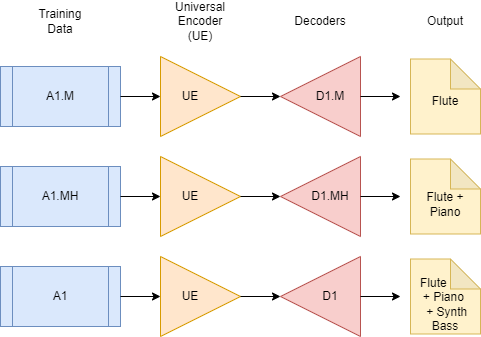

The diagram above was exported from draw.io. Its source (the exported page's mxGraphModel, read from the mxfile embedded in the PNG):
<mxGraphModel dx="1422" dy="705" grid="1" gridSize="10" guides="1" tooltips="1" connect="1" arrows="1" fold="1" page="1" pageScale="1" pageWidth="827" pageHeight="1169" math="0" shadow="0">
  <root>
    <mxCell id="WIyWlLk6GJQsqaUBKTNV-0" />
    <mxCell id="WIyWlLk6GJQsqaUBKTNV-1" parent="WIyWlLk6GJQsqaUBKTNV-0" />
    <mxCell id="hwCXlOECiF83kgnGaswx-0" value="" style="triangle;whiteSpace=wrap;html=1;fillColor=#ffe6cc;strokeColor=#d79b00;" vertex="1" parent="WIyWlLk6GJQsqaUBKTNV-1">
      <mxGeometry x="200" y="160" width="80" height="80" as="geometry" />
    </mxCell>
    <mxCell id="hwCXlOECiF83kgnGaswx-1" value="" style="endArrow=classic;html=1;rounded=0;entryX=1;entryY=0.5;entryDx=0;entryDy=0;exitX=1;exitY=0.5;exitDx=0;exitDy=0;" edge="1" parent="WIyWlLk6GJQsqaUBKTNV-1" source="hwCXlOECiF83kgnGaswx-0" target="hwCXlOECiF83kgnGaswx-2">
      <mxGeometry width="50" height="50" relative="1" as="geometry">
        <mxPoint x="390" y="390" as="sourcePoint" />
        <mxPoint x="440" y="340" as="targetPoint" />
      </mxGeometry>
    </mxCell>
    <mxCell id="hwCXlOECiF83kgnGaswx-2" value="" style="triangle;whiteSpace=wrap;html=1;rotation=-180;fillColor=#f8cecc;strokeColor=#b85450;" vertex="1" parent="WIyWlLk6GJQsqaUBKTNV-1">
      <mxGeometry x="320" y="160" width="80" height="80" as="geometry" />
    </mxCell>
    <mxCell id="hwCXlOECiF83kgnGaswx-3" value="" style="shape=process;whiteSpace=wrap;html=1;backgroundOutline=1;fillColor=#dae8fc;strokeColor=#6c8ebf;" vertex="1" parent="WIyWlLk6GJQsqaUBKTNV-1">
      <mxGeometry x="40" y="170" width="120" height="60" as="geometry" />
    </mxCell>
    <mxCell id="hwCXlOECiF83kgnGaswx-4" value="" style="endArrow=classic;html=1;rounded=0;exitX=1;exitY=0.5;exitDx=0;exitDy=0;entryX=0;entryY=0.5;entryDx=0;entryDy=0;" edge="1" parent="WIyWlLk6GJQsqaUBKTNV-1" source="hwCXlOECiF83kgnGaswx-3" target="hwCXlOECiF83kgnGaswx-0">
      <mxGeometry width="50" height="50" relative="1" as="geometry">
        <mxPoint x="390" y="390" as="sourcePoint" />
        <mxPoint x="440" y="340" as="targetPoint" />
      </mxGeometry>
    </mxCell>
    <mxCell id="hwCXlOECiF83kgnGaswx-5" value="A1.M" style="text;html=1;strokeColor=none;fillColor=none;align=center;verticalAlign=middle;whiteSpace=wrap;rounded=0;" vertex="1" parent="WIyWlLk6GJQsqaUBKTNV-1">
      <mxGeometry x="70" y="185" width="60" height="30" as="geometry" />
    </mxCell>
    <mxCell id="hwCXlOECiF83kgnGaswx-6" value="Universal Encoder (UE)" style="text;html=1;strokeColor=none;fillColor=none;align=center;verticalAlign=middle;whiteSpace=wrap;rounded=0;" vertex="1" parent="WIyWlLk6GJQsqaUBKTNV-1">
      <mxGeometry x="210" y="110" width="60" height="30" as="geometry" />
    </mxCell>
    <mxCell id="hwCXlOECiF83kgnGaswx-7" value="Decoders" style="text;html=1;strokeColor=none;fillColor=none;align=center;verticalAlign=middle;whiteSpace=wrap;rounded=0;" vertex="1" parent="WIyWlLk6GJQsqaUBKTNV-1">
      <mxGeometry x="330" y="110" width="60" height="30" as="geometry" />
    </mxCell>
    <mxCell id="hwCXlOECiF83kgnGaswx-8" value="" style="endArrow=classic;html=1;rounded=0;exitX=0;exitY=0.5;exitDx=0;exitDy=0;" edge="1" parent="WIyWlLk6GJQsqaUBKTNV-1" source="hwCXlOECiF83kgnGaswx-2">
      <mxGeometry width="50" height="50" relative="1" as="geometry">
        <mxPoint x="370" y="380" as="sourcePoint" />
        <mxPoint x="440" y="200" as="targetPoint" />
      </mxGeometry>
    </mxCell>
    <mxCell id="hwCXlOECiF83kgnGaswx-9" value="Training Data" style="text;html=1;strokeColor=none;fillColor=none;align=center;verticalAlign=middle;whiteSpace=wrap;rounded=0;" vertex="1" parent="WIyWlLk6GJQsqaUBKTNV-1">
      <mxGeometry x="70" y="110" width="60" height="30" as="geometry" />
    </mxCell>
    <mxCell id="hwCXlOECiF83kgnGaswx-10" value="D1.M" style="text;html=1;strokeColor=none;fillColor=none;align=center;verticalAlign=middle;whiteSpace=wrap;rounded=0;" vertex="1" parent="WIyWlLk6GJQsqaUBKTNV-1">
      <mxGeometry x="340" y="185" width="60" height="30" as="geometry" />
    </mxCell>
    <mxCell id="hwCXlOECiF83kgnGaswx-11" value="UE" style="text;html=1;strokeColor=none;fillColor=none;align=center;verticalAlign=middle;whiteSpace=wrap;rounded=0;" vertex="1" parent="WIyWlLk6GJQsqaUBKTNV-1">
      <mxGeometry x="200" y="185" width="60" height="30" as="geometry" />
    </mxCell>
    <mxCell id="hwCXlOECiF83kgnGaswx-13" value="" style="shape=note;whiteSpace=wrap;html=1;backgroundOutline=1;darkOpacity=0.05;fillColor=#fff2cc;strokeColor=#d6b656;" vertex="1" parent="WIyWlLk6GJQsqaUBKTNV-1">
      <mxGeometry x="450" y="162.5" width="70" height="75" as="geometry" />
    </mxCell>
    <mxCell id="hwCXlOECiF83kgnGaswx-14" value="Flute" style="text;html=1;strokeColor=none;fillColor=none;align=center;verticalAlign=middle;whiteSpace=wrap;rounded=0;" vertex="1" parent="WIyWlLk6GJQsqaUBKTNV-1">
      <mxGeometry x="455" y="190" width="60" height="30" as="geometry" />
    </mxCell>
    <mxCell id="hwCXlOECiF83kgnGaswx-15" value="" style="triangle;whiteSpace=wrap;html=1;fillColor=#ffe6cc;strokeColor=#d79b00;" vertex="1" parent="WIyWlLk6GJQsqaUBKTNV-1">
      <mxGeometry x="200" y="260" width="80" height="80" as="geometry" />
    </mxCell>
    <mxCell id="hwCXlOECiF83kgnGaswx-16" value="" style="endArrow=classic;html=1;rounded=0;entryX=1;entryY=0.5;entryDx=0;entryDy=0;exitX=1;exitY=0.5;exitDx=0;exitDy=0;" edge="1" parent="WIyWlLk6GJQsqaUBKTNV-1" source="hwCXlOECiF83kgnGaswx-15" target="hwCXlOECiF83kgnGaswx-17">
      <mxGeometry width="50" height="50" relative="1" as="geometry">
        <mxPoint x="390" y="490" as="sourcePoint" />
        <mxPoint x="440" y="440" as="targetPoint" />
      </mxGeometry>
    </mxCell>
    <mxCell id="hwCXlOECiF83kgnGaswx-17" value="" style="triangle;whiteSpace=wrap;html=1;rotation=-180;fillColor=#f8cecc;strokeColor=#b85450;" vertex="1" parent="WIyWlLk6GJQsqaUBKTNV-1">
      <mxGeometry x="320" y="260" width="80" height="80" as="geometry" />
    </mxCell>
    <mxCell id="hwCXlOECiF83kgnGaswx-18" value="" style="shape=process;whiteSpace=wrap;html=1;backgroundOutline=1;fillColor=#dae8fc;strokeColor=#6c8ebf;" vertex="1" parent="WIyWlLk6GJQsqaUBKTNV-1">
      <mxGeometry x="40" y="270" width="120" height="60" as="geometry" />
    </mxCell>
    <mxCell id="hwCXlOECiF83kgnGaswx-19" value="" style="endArrow=classic;html=1;rounded=0;exitX=1;exitY=0.5;exitDx=0;exitDy=0;entryX=0;entryY=0.5;entryDx=0;entryDy=0;" edge="1" parent="WIyWlLk6GJQsqaUBKTNV-1" source="hwCXlOECiF83kgnGaswx-18" target="hwCXlOECiF83kgnGaswx-15">
      <mxGeometry width="50" height="50" relative="1" as="geometry">
        <mxPoint x="390" y="490" as="sourcePoint" />
        <mxPoint x="440" y="440" as="targetPoint" />
      </mxGeometry>
    </mxCell>
    <mxCell id="hwCXlOECiF83kgnGaswx-20" value="A1.MH" style="text;html=1;strokeColor=none;fillColor=none;align=center;verticalAlign=middle;whiteSpace=wrap;rounded=0;" vertex="1" parent="WIyWlLk6GJQsqaUBKTNV-1">
      <mxGeometry x="70" y="285" width="60" height="30" as="geometry" />
    </mxCell>
    <mxCell id="hwCXlOECiF83kgnGaswx-21" value="" style="endArrow=classic;html=1;rounded=0;exitX=0;exitY=0.5;exitDx=0;exitDy=0;" edge="1" parent="WIyWlLk6GJQsqaUBKTNV-1" source="hwCXlOECiF83kgnGaswx-17">
      <mxGeometry width="50" height="50" relative="1" as="geometry">
        <mxPoint x="370" y="480" as="sourcePoint" />
        <mxPoint x="440" y="300" as="targetPoint" />
      </mxGeometry>
    </mxCell>
    <mxCell id="hwCXlOECiF83kgnGaswx-22" value="D1.MH" style="text;html=1;strokeColor=none;fillColor=none;align=center;verticalAlign=middle;whiteSpace=wrap;rounded=0;" vertex="1" parent="WIyWlLk6GJQsqaUBKTNV-1">
      <mxGeometry x="340" y="285" width="60" height="30" as="geometry" />
    </mxCell>
    <mxCell id="hwCXlOECiF83kgnGaswx-23" value="UE" style="text;html=1;strokeColor=none;fillColor=none;align=center;verticalAlign=middle;whiteSpace=wrap;rounded=0;" vertex="1" parent="WIyWlLk6GJQsqaUBKTNV-1">
      <mxGeometry x="200" y="285" width="60" height="30" as="geometry" />
    </mxCell>
    <mxCell id="hwCXlOECiF83kgnGaswx-24" value="" style="shape=note;whiteSpace=wrap;html=1;backgroundOutline=1;darkOpacity=0.05;fillColor=#fff2cc;strokeColor=#d6b656;" vertex="1" parent="WIyWlLk6GJQsqaUBKTNV-1">
      <mxGeometry x="450" y="262.5" width="70" height="75" as="geometry" />
    </mxCell>
    <mxCell id="hwCXlOECiF83kgnGaswx-25" value="Flute + Piano" style="text;html=1;strokeColor=none;fillColor=none;align=center;verticalAlign=middle;whiteSpace=wrap;rounded=0;" vertex="1" parent="WIyWlLk6GJQsqaUBKTNV-1">
      <mxGeometry x="455" y="285" width="60" height="45" as="geometry" />
    </mxCell>
    <mxCell id="hwCXlOECiF83kgnGaswx-26" value="" style="triangle;whiteSpace=wrap;html=1;fillColor=#ffe6cc;strokeColor=#d79b00;" vertex="1" parent="WIyWlLk6GJQsqaUBKTNV-1">
      <mxGeometry x="200" y="360" width="80" height="80" as="geometry" />
    </mxCell>
    <mxCell id="hwCXlOECiF83kgnGaswx-27" value="" style="endArrow=classic;html=1;rounded=0;entryX=1;entryY=0.5;entryDx=0;entryDy=0;exitX=1;exitY=0.5;exitDx=0;exitDy=0;" edge="1" source="hwCXlOECiF83kgnGaswx-26" target="hwCXlOECiF83kgnGaswx-28" parent="WIyWlLk6GJQsqaUBKTNV-1">
      <mxGeometry width="50" height="50" relative="1" as="geometry">
        <mxPoint x="390" y="590" as="sourcePoint" />
        <mxPoint x="440" y="540" as="targetPoint" />
      </mxGeometry>
    </mxCell>
    <mxCell id="hwCXlOECiF83kgnGaswx-28" value="" style="triangle;whiteSpace=wrap;html=1;rotation=-180;fillColor=#f8cecc;strokeColor=#b85450;" vertex="1" parent="WIyWlLk6GJQsqaUBKTNV-1">
      <mxGeometry x="320" y="360" width="80" height="80" as="geometry" />
    </mxCell>
    <mxCell id="hwCXlOECiF83kgnGaswx-29" value="" style="shape=process;whiteSpace=wrap;html=1;backgroundOutline=1;fillColor=#dae8fc;strokeColor=#6c8ebf;" vertex="1" parent="WIyWlLk6GJQsqaUBKTNV-1">
      <mxGeometry x="40" y="370" width="120" height="60" as="geometry" />
    </mxCell>
    <mxCell id="hwCXlOECiF83kgnGaswx-30" value="" style="endArrow=classic;html=1;rounded=0;exitX=1;exitY=0.5;exitDx=0;exitDy=0;entryX=0;entryY=0.5;entryDx=0;entryDy=0;" edge="1" source="hwCXlOECiF83kgnGaswx-29" target="hwCXlOECiF83kgnGaswx-26" parent="WIyWlLk6GJQsqaUBKTNV-1">
      <mxGeometry width="50" height="50" relative="1" as="geometry">
        <mxPoint x="390" y="590" as="sourcePoint" />
        <mxPoint x="440" y="540" as="targetPoint" />
      </mxGeometry>
    </mxCell>
    <mxCell id="hwCXlOECiF83kgnGaswx-31" value="A1" style="text;html=1;strokeColor=none;fillColor=none;align=center;verticalAlign=middle;whiteSpace=wrap;rounded=0;" vertex="1" parent="WIyWlLk6GJQsqaUBKTNV-1">
      <mxGeometry x="70" y="385" width="60" height="30" as="geometry" />
    </mxCell>
    <mxCell id="hwCXlOECiF83kgnGaswx-32" value="" style="endArrow=classic;html=1;rounded=0;exitX=0;exitY=0.5;exitDx=0;exitDy=0;" edge="1" source="hwCXlOECiF83kgnGaswx-28" parent="WIyWlLk6GJQsqaUBKTNV-1">
      <mxGeometry width="50" height="50" relative="1" as="geometry">
        <mxPoint x="370" y="580" as="sourcePoint" />
        <mxPoint x="440" y="400" as="targetPoint" />
      </mxGeometry>
    </mxCell>
    <mxCell id="hwCXlOECiF83kgnGaswx-33" value="D1" style="text;html=1;strokeColor=none;fillColor=none;align=center;verticalAlign=middle;whiteSpace=wrap;rounded=0;" vertex="1" parent="WIyWlLk6GJQsqaUBKTNV-1">
      <mxGeometry x="340" y="385" width="60" height="30" as="geometry" />
    </mxCell>
    <mxCell id="hwCXlOECiF83kgnGaswx-34" value="UE" style="text;html=1;strokeColor=none;fillColor=none;align=center;verticalAlign=middle;whiteSpace=wrap;rounded=0;" vertex="1" parent="WIyWlLk6GJQsqaUBKTNV-1">
      <mxGeometry x="200" y="385" width="60" height="30" as="geometry" />
    </mxCell>
    <mxCell id="hwCXlOECiF83kgnGaswx-35" value="" style="shape=note;whiteSpace=wrap;html=1;backgroundOutline=1;darkOpacity=0.05;fillColor=#fff2cc;strokeColor=#d6b656;" vertex="1" parent="WIyWlLk6GJQsqaUBKTNV-1">
      <mxGeometry x="450" y="362.5" width="70" height="75" as="geometry" />
    </mxCell>
    <mxCell id="hwCXlOECiF83kgnGaswx-36" value="Flute&amp;nbsp; &amp;nbsp; &amp;nbsp; &amp;nbsp; + Piano&amp;nbsp; &amp;nbsp;+ Synth Bass" style="text;html=1;strokeColor=none;fillColor=none;align=center;verticalAlign=middle;whiteSpace=wrap;rounded=0;" vertex="1" parent="WIyWlLk6GJQsqaUBKTNV-1">
      <mxGeometry x="455" y="400" width="60" height="15" as="geometry" />
    </mxCell>
    <mxCell id="hwCXlOECiF83kgnGaswx-37" value="Output" style="text;html=1;strokeColor=none;fillColor=none;align=center;verticalAlign=middle;whiteSpace=wrap;rounded=0;" vertex="1" parent="WIyWlLk6GJQsqaUBKTNV-1">
      <mxGeometry x="455" y="110" width="60" height="30" as="geometry" />
    </mxCell>
  </root>
</mxGraphModel>